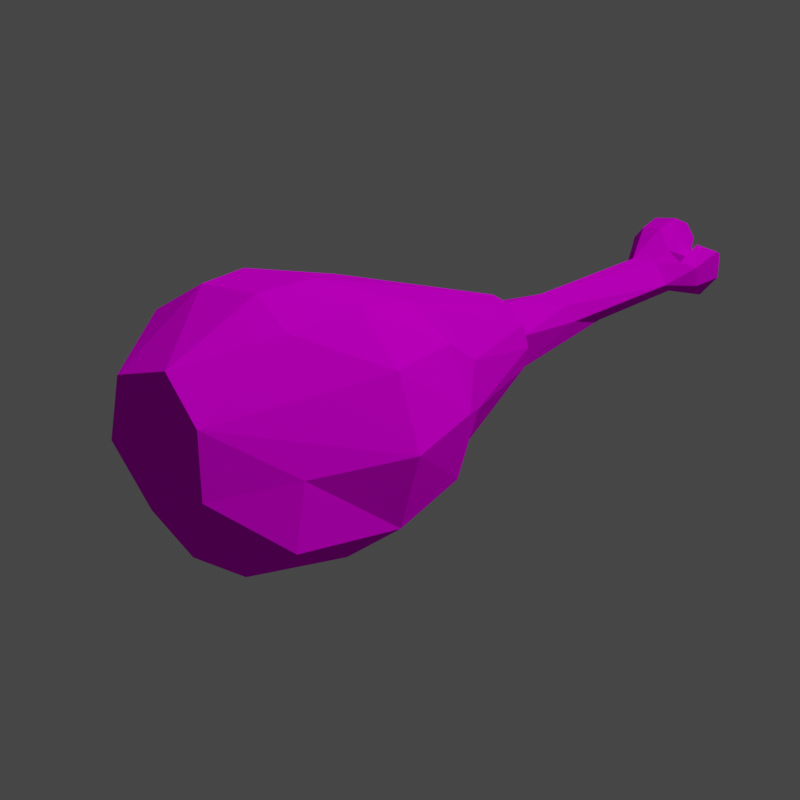 # Source: meat.blend  (saved by Blender 2.91.10; exported with 4.5.12 LTS)
import bpy
from mathutils import Matrix  # noqa: F401  (used for matrix-valued properties, if any)

bpy.ops.wm.read_factory_settings(use_empty=True)
scene = bpy.context.scene
scene.name = 'Scene'

# ---- collections
col_collection = bpy.data.collections.new('Collection'); scene.collection.children.link(col_collection)

# ---- images (referenced by path relative to the original .blend; pixels are not part of the script)
import os
ASSET_DIR = os.environ.get("B2B_ASSET_DIR", "")  # directory of the original .blend (textures are referenced by path, not embedded)
HERE = os.path.dirname(os.path.abspath(__file__))  # packed textures are extracted next to this script under _unpacked/

def load_image(name, relpath, width, height, colorspace="sRGB"):
    """Load a texture the original file referenced (path relative to the .blend, or extracted next to this script)."""
    p = next((c for c in (os.path.join(HERE, relpath), os.path.join(ASSET_DIR, relpath)) if relpath and os.path.exists(c)), "")
    if p:
        img = bpy.data.images.load(p, check_existing=True)
        img.name = name
    else:  # same state as the original file: an image datablock whose file is absent (Cycles renders it pink)
        img = bpy.data.images.new(name, width, height)
        img.source = "FILE"
        img.filepath = "//" + (relpath or name)
    img.colorspace_settings.name = colorspace
    return img
img_color_palette_png = load_image('color-palette.png', 'color-palette.png', 1024, 1024, 'sRGB')

# ---- materials (node trees are filled in below, after node groups)
mat_material_001 = bpy.data.materials.new('Material.001')
mat_material_001.use_transparent_shadow = False

# ---- material node trees
mat_material_001.use_nodes = True; mat_material_001.node_tree.nodes.clear()
_N = mat_material_001.node_tree.nodes; _L = mat_material_001.node_tree.links
n0 = _N.new('ShaderNodeBsdfPrincipled'); n0.name = 'Principled BSDF'; n0.location = (10, 300)
n0.distribution = 'GGX'
n0.subsurface_method = 'BURLEY'
n0.inputs[3].default_value = 1.45
n0.inputs[13].default_value = 0.0
n0.inputs[27].default_value = (0.0, 0.0, 0.0, 1.0)
n0.inputs[28].default_value = 1.0
n1 = _N.new('ShaderNodeOutputMaterial'); n1.name = 'Material Output'; n1.location = (300, 300)
n2 = _N.new('ShaderNodeTexImage'); n2.name = 'Image Texture'; n2.location = (-410, 224)
n2.image = img_color_palette_png
_L.new(n0.outputs[0], n1.inputs[0])
_L.new(n2.outputs[0], n0.inputs[0])
n1.is_active_output = True

# ---- world
world_world = bpy.data.worlds.new('World'); scene.world = world_world
world_world.use_nodes = True; world_world.node_tree.nodes.clear()
_N = world_world.node_tree.nodes; _L = world_world.node_tree.links
n0 = _N.new('ShaderNodeOutputWorld'); n0.name = 'World Output'; n0.location = (300, 300)
n1 = _N.new('ShaderNodeBackground'); n1.name = 'Background'; n1.location = (10, 300)
n1.inputs[0].default_value = (0.05088, 0.05088, 0.05088, 1.0)
_L.new(n1.outputs[0], n0.inputs[0])
n0.is_active_output = True
world_world.color = (0.05088, 0.05088, 0.05088)
world_world.use_sun_shadow = False
world_world.sun_shadow_jitter_overblur = 0.0

# ---- cameras
cam_camera = bpy.data.cameras.new('Camera')
cam_camera.clip_end = 100.0
cam_camera.ortho_scale = 7.314

# ---- lights
light_light = bpy.data.lights.new('Light', 'POINT')
light_light.transmission_factor = 0.0
light_light.energy = 1000.0
light_light.shadow_soft_size = 0.1
light_light.shadow_maximum_resolution = 0.006
light_light.use_absolute_resolution = True

# ---- meshes
me_cylinder = bpy.data.meshes.new('Cylinder')
me_cylinder.from_pydata([(-3.401e-08, 0.7216, 0.1139), (-0.001758, -0.3192, 0.1583), (0.06139, 0.717, 0.09789), (0.07888, -0.3192, 0.1398), (0.1063, 0.7135, 0.05481), (0.1272, -0.3192, 0.08541), (0.1228, 0.7136, -0.004242), (0.1493, -0.3192, 0.008102), (0.1063, 0.7172, -0.06372), (0.1405, -0.3192, -0.07238), (0.06139, 0.7217, -0.1076), (0.08418, -0.3192, -0.1338), (-1.547e-08, 0.7247, -0.1236), (-0.001758, -0.3192, -0.1585), (-0.06139, 0.7254, -0.1073), (-0.08769, -0.3192, -0.1388), (-0.1063, 0.7254, -0.06311), (-0.1506, -0.3192, -0.08053), (-0.1228, 0.7254, -0.00327), (-0.1736, -0.3192, -0.0005755), (-0.1063, 0.7254, 0.05589), (-0.1506, -0.3192, 0.07867), (-0.06139, 0.7246, 0.09862), (-0.08769, -0.3192, 0.1363), (-0.01146, 0.2478, 0.233), (0.04287, 0.04305, 0.2829), (0.0669, -0.105, 0.272), (0.1649, -0.1118, 0.2085), (0.2025, 0.05059, 0.2391), (0.1584, 0.2374, 0.217), (0.2197, -0.1304, 0.08988), (0.3013, 0.0556, 0.1214), (0.2884, 0.227, 0.1405), (0.2488, -0.1558, -0.06427), (0.3576, 0.05674, -0.04588), (0.3443, 0.2278, -0.003785), (0.2451, -0.1811, -0.2142), (0.3041, 0.05371, -0.221), (0.301, 0.2371, -0.167), (0.1005, -0.1997, -0.3077), (0.1437, 0.04732, -0.3382), (0.1752, 0.2431, -0.2903), (-0.07455, -0.2065, -0.3187), (-0.04639, 0.03927, -0.3674), (0.00794, 0.2478, -0.3404), (-0.2301, -0.1997, -0.2423), (-0.2245, 0.03173, -0.2983), (-0.1619, 0.2525, -0.3011), (-0.3244, -0.1811, -0.1024), (-0.3429, 0.02672, -0.1523), (-0.2888, 0.2559, -0.1838), (-0.3323, -0.1558, 0.05803), (-0.37, 0.02558, 0.02585), (-0.3388, 0.2572, -0.02439), (-0.2516, -0.1304, 0.193), (-0.2983, 0.02861, 0.1842), (-0.2985, 0.2559, 0.1291), (-0.104, -0.1118, 0.269), (-0.1472, 0.03501, 0.273), (-0.1787, 0.2525, 0.2154), (0.1549, 0.4038, 0.1436), (0.2244, 0.3837, 0.05698), (0.2333, 0.3871, -0.05855), (0.1792, 0.4056, -0.165), (0.07667, 0.426, -0.2328), (-0.04692, 0.4425, -0.2416), (-0.1584, 0.4584, -0.1878), (-0.2279, 0.4703, -0.08657), (-0.2368, 0.4748, 0.03287), (-0.1828, 0.4709, 0.1352), (-0.08018, 0.4592, 0.1866), (0.0434, 0.4349, 0.1866), (-3.05e-08, 0.7215, 0.09828), (0.05328, 0.7176, 0.08439), (0.09228, 0.7147, 0.04695), (0.1066, 0.7147, -0.004308), (0.09228, 0.7177, -0.05588), (0.05328, 0.7216, -0.09383), (-1.547e-08, 0.7243, -0.1077), (-0.05328, 0.7254, -0.09358), (-0.09228, 0.7254, -0.05531), (-0.1066, 0.7254, -0.00345), (-0.09228, 0.7254, 0.04788), (-0.05328, 0.7243, 0.085), (-3.401e-08, 0.7216, 0.1139), (0.06139, 0.717, 0.09789), (0.1063, 0.7135, 0.05481), (0.1228, 0.7136, -0.004242), (0.1063, 0.7172, -0.06372), (0.06139, 0.7217, -0.1076), (-1.547e-08, 0.7247, -0.1236), (-0.06139, 0.7254, -0.1073), (-0.1063, 0.7254, -0.06311), (-0.1228, 0.7254, -0.00327), (-0.1063, 0.7254, 0.05589), (-0.06139, 0.7246, 0.09862), (-3.399e-08, 0.9529, 0.07294), (0.03647, 0.9529, 0.06317), (0.06317, 0.9529, 0.03647), (0.07294, 0.9529, -8.86e-08), (0.06317, 0.9529, -0.03647), (0.03647, 0.9529, -0.06317), (-2.369e-08, 0.9529, -0.07294), (-0.03647, 0.9529, -0.06317), (-0.06317, 0.9529, -0.03647), (-0.07294, 0.9529, -1.19e-07), (-0.06317, 0.9529, 0.03647), (-0.03647, 0.9529, 0.06317), (0.01224, 1.216, 0.08475), (0.04312, 1.216, 0.07013), (0.06244, 1.216, 0.04397), (0.06503, 1.216, 0.01329), (0.0502, 1.216, -0.01369), (0.02192, 1.216, -0.02975), (-0.01224, 1.216, -0.03057), (-0.04312, 1.216, -0.01595), (-0.06244, 1.216, 0.01021), (-0.06503, 1.216, 0.04089), (-0.0502, 1.216, 0.06788), (-0.02192, 1.216, 0.08393), (0.01791, 1.453, 0.08817), (0.04884, 1.455, 0.066), (0.06602, 1.46, 0.03875), (0.06486, 1.467, 0.01372), (0.04566, 1.474, -0.002396), (0.01358, 1.479, -0.005265), (-0.0228, 1.481, 0.005873), (-0.05372, 1.479, 0.02803), (-0.07091, 1.474, 0.05528), (-0.06975, 1.467, 0.08032), (-0.05055, 1.46, 0.09643), (-0.01846, 1.455, 0.0993), (0.03609, 1.505, 0.1254), (0.08307, 1.507, 0.09193), (0.109, 1.515, 0.05076), (0.1073, 1.526, 0.01293), (0.07827, 1.537, -0.01142), (0.02979, 1.544, -0.01576), (-0.02517, 1.547, 0.001069), (-0.07156, 1.544, 0.03456), (-0.0973, 1.537, 0.07573), (-0.09553, 1.526, 0.1136), (-0.06674, 1.515, 0.1379), (-0.01862, 1.507, 0.1422), (0.001536, 1.546, -0.007108), (0.04893, 1.505, 0.1163), (0.01799, 1.59, 0.01306), (-0.01739, 1.592, 0.009983), (-0.07966, 1.588, 0.02414), (-0.1136, 1.577, 0.0828), (-0.1112, 1.562, 0.1367), (-0.0727, 1.546, 0.1714), (-0.008739, 1.535, 0.1776), (0.02705, 1.531, 0.1536), (0.05185, 1.567, 0.07347), (0.01835, 1.658, 0.0258), (-0.01223, 1.661, 0.02236), (-0.06576, 1.656, 0.03816), (-0.09453, 1.644, 0.1036), (-0.0927, 1.627, 0.1637), (-0.05942, 1.61, 0.2024), (-0.004769, 1.597, 0.2093), (0.0265, 1.593, 0.1826), (0.05523, 1.632, 0.09319), (-0.006684, 1.733, 0.1216), (-0.01493, 1.734, 0.1206), (-0.02937, 1.732, 0.1249), (-0.03738, 1.727, 0.1426), (-0.03684, 1.719, 0.1589), (-0.02788, 1.711, 0.1693), (-0.01291, 1.705, 0.1712), (-0.004685, 1.703, 0.164), (0.008001, 1.721, 0.1398), (0.09108, 1.51, 0.08598), (0.05078, 1.541, -0.01388), (0.04739, 1.527, 0.04014), (0.07816, 1.544, 0.09233), (0.1315, 1.554, 0.08217), (0.1283, 1.573, 0.01401), (0.07603, 1.592, -0.02985), (0.0265, 1.577, 0.01002), (0.06013, 1.574, 0.06305), (0.08217, 1.602, 0.124), (0.1474, 1.614, 0.1115), (0.1436, 1.637, 0.02803), (0.07955, 1.661, -0.0257), (0.0189, 1.642, 0.02313), (0.06009, 1.639, 0.08809), (0.09139, 1.683, 0.1018), (0.1154, 1.688, 0.0972), (0.114, 1.696, 0.06643), (0.09043, 1.705, 0.04663), (0.06807, 1.698, 0.06463), (0.08325, 1.697, 0.08857)], [], [(26, 1, 3, 27), (27, 3, 5, 30), (30, 5, 7, 33), (33, 7, 9, 36), (36, 9, 11, 39), (39, 11, 13, 42), (42, 13, 15, 45), (45, 15, 17, 48), (48, 17, 19, 51), (51, 19, 21, 54), (3, 1, 23, 21, 19, 17, 15, 13, 11, 9, 7, 5), (54, 21, 23, 57), (57, 23, 1, 26), (2, 4, 86, 85), (70, 59, 24, 71), (59, 58, 25, 24), (58, 57, 26, 25), (69, 56, 59, 70), (56, 55, 58, 59), (55, 54, 57, 58), (68, 53, 56, 69), (53, 52, 55, 56), (52, 51, 54, 55), (67, 50, 53, 68), (50, 49, 52, 53), (49, 48, 51, 52), (66, 47, 50, 67), (47, 46, 49, 50), (46, 45, 48, 49), (65, 44, 47, 66), (44, 43, 46, 47), (43, 42, 45, 46), (64, 41, 44, 65), (41, 40, 43, 44), (40, 39, 42, 43), (63, 38, 41, 64), (38, 37, 40, 41), (37, 36, 39, 40), (62, 35, 38, 63), (35, 34, 37, 38), (34, 33, 36, 37), (61, 32, 35, 62), (32, 31, 34, 35), (31, 30, 33, 34), (60, 29, 32, 61), (29, 28, 31, 32), (28, 27, 30, 31), (71, 24, 29, 60), (24, 25, 28, 29), (25, 26, 27, 28), (0, 71, 60, 2), (2, 60, 61, 4), (4, 61, 62, 6), (6, 62, 63, 8), (8, 63, 64, 10), (10, 64, 65, 12), (12, 65, 66, 14), (14, 66, 67, 16), (16, 67, 68, 18), (18, 68, 69, 20), (20, 69, 70, 22), (22, 70, 71, 0), (77, 78, 102, 101), (18, 20, 94, 93), (16, 18, 93, 92), (14, 16, 92, 91), (12, 14, 91, 90), (10, 12, 90, 89), (8, 10, 89, 88), (6, 8, 88, 87), (22, 0, 84, 95), (0, 2, 85, 84), (4, 6, 87, 86), (20, 22, 95, 94), (73, 72, 84, 85), (74, 73, 85, 86), (75, 74, 86, 87), (76, 75, 87, 88), (77, 76, 88, 89), (78, 77, 89, 90), (79, 78, 90, 91), (80, 79, 91, 92), (81, 80, 92, 93), (82, 81, 93, 94), (83, 82, 94, 95), (72, 83, 95, 84), (104, 105, 117, 116), (74, 75, 99, 98), (81, 82, 106, 105), (78, 79, 103, 102), (75, 76, 100, 99), (82, 83, 107, 106), (72, 73, 97, 96), (79, 80, 104, 103), (76, 77, 101, 100), (83, 72, 96, 107), (73, 74, 98, 97), (80, 81, 105, 104), (109, 110, 122, 121), (101, 102, 114, 113), (98, 99, 111, 110), (105, 106, 118, 117), (102, 103, 115, 114), (99, 100, 112, 111), (106, 107, 119, 118), (96, 97, 109, 108), (103, 104, 116, 115), (100, 101, 113, 112), (107, 96, 108, 119), (97, 98, 110, 109), (125, 126, 138, 144, 137), (116, 117, 129, 128), (113, 114, 126, 125), (110, 111, 123, 122), (117, 118, 130, 129), (114, 115, 127, 126), (111, 112, 124, 123), (118, 119, 131, 130), (108, 109, 121, 120), (115, 116, 128, 127), (112, 113, 125, 124), (119, 108, 120, 131), (144, 138, 147, 146), (122, 123, 135, 134), (129, 130, 142, 141), (126, 127, 139, 138), (123, 124, 136, 135), (130, 131, 143, 142), (120, 121, 133, 145, 132), (127, 128, 140, 139), (124, 125, 137, 174, 136), (131, 120, 132, 143), (121, 122, 134, 173, 133), (128, 129, 141, 140), (151, 152, 161, 160), (144, 145, 133, 173, 175, 174, 137), (141, 142, 151, 150), (145, 144, 146, 154), (138, 139, 148, 147), (142, 143, 152, 151), (139, 140, 149, 148), (143, 132, 153, 152), (140, 141, 150, 149), (132, 145, 154, 153), (159, 160, 169, 168), (148, 149, 158, 157), (152, 153, 162, 161), (149, 150, 159, 158), (146, 147, 156, 155), (153, 154, 163, 162), (150, 151, 160, 159), (147, 148, 157, 156), (154, 146, 155, 163), (171, 172, 164, 165, 166, 167, 168, 169, 170), (156, 157, 166, 165), (163, 155, 164, 172), (160, 161, 170, 169), (157, 158, 167, 166), (161, 162, 171, 170), (158, 159, 168, 167), (155, 156, 165, 164), (162, 163, 172, 171), (181, 176, 182, 187), (135, 136, 179, 178), (173, 134, 177, 176), (175, 173, 176, 181), (134, 135, 178, 177), (174, 175, 181, 180), (136, 174, 180, 179), (186, 187, 193, 192), (178, 179, 185, 184), (176, 177, 183, 182), (180, 181, 187, 186), (179, 180, 186, 185), (177, 178, 184, 183), (192, 193, 188, 189, 190, 191), (185, 186, 192, 191), (183, 184, 190, 189), (187, 182, 188, 193), (184, 185, 191, 190), (182, 183, 189, 188)])
_uv = me_cylinder.uv_layers.new(name='UVMap')
_uv.uv.foreach_set('vector', [0.2979, 0.5632, 0.2979, 0.5632, 0.2979, 0.5632, 0.2979, 0.5632, 0.2979, 0.5632, 0.2979, 0.5632, 0.2979, 0.5632, 0.2979, 0.5632, 0.2979, 0.5632, 0.2979, 0.5632, 0.2979, 0.5632, 0.2979, 0.5632, 0.2979, 0.5632, 0.2979, 0.5632, 0.2979, 0.5632, 0.2979, 0.5632, 0.2979, 0.5632, 0.2979, 0.5632, 0.2979, 0.5632, 0.2979, 0.5632, 0.2979, 0.5632, 0.2979, 0.5632, 0.2979, 0.5632, 0.2979, 0.5632, 0.2979, 0.5632, 0.2979, 0.5632, 0.2979, 0.5632, 0.2979, 0.5632, 0.2979, 0.5632, 0.2979, 0.5632, 0.2979, 0.5632, 0.2979, 0.5632, 0.2979, 0.5632, 0.2979, 0.5632, 0.2979, 0.5632, 0.2979, 0.5632, 0.2979, 0.5632, 0.2979, 0.5632, 0.2979, 0.5632, 0.2979, 0.5632, 0.2979, 0.5632, 0.2979, 0.5632, 0.2979, 0.5632, 0.2979, 0.5632, 0.2979, 0.5632, 0.2979, 0.5632, 0.2979, 0.5632, 0.2979, 0.5632, 0.2979, 0.5632, 0.2979, 0.5632, 0.2979, 0.5632, 0.2979, 0.5632, 0.2979, 0.5632, 0.2979, 0.5632, 0.2979, 0.5632, 0.2979, 0.5632, 0.2979, 0.5632, 0.2979, 0.5632, 0.2979, 0.5632, 0.2979, 0.5632, 0.2979, 0.5632, 0.2979, 0.5632, 0.2979, 0.5632, 0.2979, 0.5632, 0.2979, 0.5632, 0.2979, 0.5632, 0.2979, 0.5632, 0.2979, 0.5632, 0.2979, 0.5632, 0.2979, 0.5632, 0.2979, 0.5632, 0.2979, 0.5632, 0.2979, 0.5632, 0.2979, 0.5632, 0.2979, 0.5632, 0.2979, 0.5632, 0.2979, 0.5632, 0.2979, 0.5632, 0.2979, 0.5632, 0.2979, 0.5632, 0.2979, 0.5632, 0.2979, 0.5632, 0.2979, 0.5632, 0.2979, 0.5632, 0.2979, 0.5632, 0.2979, 0.5632, 0.2979, 0.5632, 0.2979, 0.5632, 0.2979, 0.5632, 0.2979, 0.5632, 0.2979, 0.5632, 0.2979, 0.5632, 0.2979, 0.5632, 0.2979, 0.5632, 0.2979, 0.5632, 0.2979, 0.5632, 0.2979, 0.5632, 0.2979, 0.5632, 0.2979, 0.5632, 0.2979, 0.5632, 0.2979, 0.5632, 0.2979, 0.5632, 0.2979, 0.5632, 0.2979, 0.5632, 0.2979, 0.5632, 0.2979, 0.5632, 0.2979, 0.5632, 0.2979, 0.5632, 0.2979, 0.5632, 0.2979, 0.5632, 0.2979, 0.5632, 0.2979, 0.5632, 0.2979, 0.5632, 0.2979, 0.5632, 0.2979, 0.5632, 0.2979, 0.5632, 0.2979, 0.5632, 0.2979, 0.5632, 0.2979, 0.5632, 0.2979, 0.5632, 0.2979, 0.5632, 0.2979, 0.5632, 0.2979, 0.5632, 0.2979, 0.5632, 0.2979, 0.5632, 0.2979, 0.5632, 0.2979, 0.5632, 0.2979, 0.5632, 0.2979, 0.5632, 0.2979, 0.5632, 0.2979, 0.5632, 0.2979, 0.5632, 0.2979, 0.5632, 0.2979, 0.5632, 0.2979, 0.5632, 0.2979, 0.5632, 0.2979, 0.5632, 0.2979, 0.5632, 0.2979, 0.5632, 0.2979, 0.5632, 0.2979, 0.5632, 0.2979, 0.5632, 0.2979, 0.5632, 0.2979, 0.5632, 0.2979, 0.5632, 0.2979, 0.5632, 0.2979, 0.5632, 0.2979, 0.5632, 0.2979, 0.5632, 0.2979, 0.5632, 0.2979, 0.5632, 0.2979, 0.5632, 0.2979, 0.5632, 0.2979, 0.5632, 0.2979, 0.5632, 0.2979, 0.5632, 0.2979, 0.5632, 0.2979, 0.5632, 0.2979, 0.5632, 0.2979, 0.5632, 0.2979, 0.5632, 0.2979, 0.5632, 0.2979, 0.5632, 0.2979, 0.5632, 0.2979, 0.5632, 0.2979, 0.5632, 0.2979, 0.5632, 0.2979, 0.5632, 0.2979, 0.5632, 0.2979, 0.5632, 0.2979, 0.5632, 0.2979, 0.5632, 0.2979, 0.5632, 0.2979, 0.5632, 0.2979, 0.5632, 0.2979, 0.5632, 0.2979, 0.5632, 0.2979, 0.5632, 0.2979, 0.5632, 0.2979, 0.5632, 0.2979, 0.5632, 0.2979, 0.5632, 0.2979, 0.5632, 0.2979, 0.5632, 0.2979, 0.5632, 0.2979, 0.5632, 0.2979, 0.5632, 0.2979, 0.5632, 0.2979, 0.5632, 0.2979, 0.5632, 0.2979, 0.5632, 0.2979, 0.5632, 0.2979, 0.5632, 0.2979, 0.5632, 0.2979, 0.5632, 0.2979, 0.5632, 0.2979, 0.5632, 0.2979, 0.5632, 0.2979, 0.5632, 0.2979, 0.5632, 0.2979, 0.5632, 0.2979, 0.5632, 0.2979, 0.5632, 0.2979, 0.5632, 0.2979, 0.5632, 0.2979, 0.5632, 0.2979, 0.5632, 0.2979, 0.5632, 0.2979, 0.5632, 0.2979, 0.5632, 0.2979, 0.5632, 0.2979, 0.5632, 0.2979, 0.5632, 0.2979, 0.5632, 0.2979, 0.5632, 0.2979, 0.5632, 0.2979, 0.5632, 0.2979, 0.5632, 0.2979, 0.5632, 0.2979, 0.5632, 0.2979, 0.5632, 0.2979, 0.5632, 0.2979, 0.5632, 0.2979, 0.5632, 0.2979, 0.5632, 0.2979, 0.5632, 0.2979, 0.5632, 0.2979, 0.5632, 0.2979, 0.5632, 0.2979, 0.5632, 0.2979, 0.5632, 0.2979, 0.5632, 0.2979, 0.5632, 0.2979, 0.5632, 0.2979, 0.5632, 0.2979, 0.5632, 0.2979, 0.5632, 0.2979, 0.5632, 0.2979, 0.5632, 0.2979, 0.5632, 0.2979, 0.5632, 0.2979, 0.5632, 0.2979, 0.5632, 0.2979, 0.5632, 0.2979, 0.5632, 0.2979, 0.5632, 0.2979, 0.5632, 0.2979, 0.5632, 0.2979, 0.5632, 0.2979, 0.5632, 0.2979, 0.5632, 0.2979, 0.5632, 0.2979, 0.5632, 0.2979, 0.5632, 0.2979, 0.5632, 0.2979, 0.5632, 0.1935, 0.9303, 0.1935, 0.9303, 0.1935, 0.9303, 0.1935, 0.9303, 0.2979, 0.5632, 0.2979, 0.5632, 0.2979, 0.5632, 0.2979, 0.5632, 0.2979, 0.5632, 0.2979, 0.5632, 0.2979, 0.5632, 0.2979, 0.5632, 0.2979, 0.5632, 0.2979, 0.5632, 0.2979, 0.5632, 0.2979, 0.5632, 0.2979, 0.5632, 0.2979, 0.5632, 0.2979, 0.5632, 0.2979, 0.5632, 0.2979, 0.5632, 0.2979, 0.5632, 0.2979, 0.5632, 0.2979, 0.5632, 0.2979, 0.5632, 0.2979, 0.5632, 0.2979, 0.5632, 0.2979, 0.5632, 0.2979, 0.5632, 0.2979, 0.5632, 0.2979, 0.5632, 0.2979, 0.5632, 0.2979, 0.5632, 0.2979, 0.5632, 0.2979, 0.5632, 0.2979, 0.5632, 0.2979, 0.5632, 0.2979, 0.5632, 0.2979, 0.5632, 0.2979, 0.5632, 0.2979, 0.5632, 0.2979, 0.5632, 0.2979, 0.5632, 0.2979, 0.5632, 0.2979, 0.5632, 0.2979, 0.5632, 0.2979, 0.5632, 0.2979, 0.5632, 0.2979, 0.5632, 0.2979, 0.5632, 0.2979, 0.5632, 0.2979, 0.5632, 0.2979, 0.5632, 0.2979, 0.5632, 0.2979, 0.5632, 0.2979, 0.5632, 0.2979, 0.5632, 0.2979, 0.5632, 0.2979, 0.5632, 0.2979, 0.5632, 0.2979, 0.5632, 0.2979, 0.5632, 0.2979, 0.5632, 0.2979, 0.5632, 0.2979, 0.5632, 0.2979, 0.5632, 0.2979, 0.5632, 0.2979, 0.5632, 0.2979, 0.5632, 0.2979, 0.5632, 0.2979, 0.5632, 0.2979, 0.5632, 0.2979, 0.5632, 0.2979, 0.5632, 0.2979, 0.5632, 0.2979, 0.5632, 0.2979, 0.5632, 0.2979, 0.5632, 0.2979, 0.5632, 0.2979, 0.5632, 0.2979, 0.5632, 0.2979, 0.5632, 0.2979, 0.5632, 0.2979, 0.5632, 0.2979, 0.5632, 0.2979, 0.5632, 0.2979, 0.5632, 0.2979, 0.5632, 0.2979, 0.5632, 0.2979, 0.5632, 0.2979, 0.5632, 0.2979, 0.5632, 0.2979, 0.5632, 0.2979, 0.5632, 0.2979, 0.5632, 0.2979, 0.5632, 0.1804, 0.9276, 0.1804, 0.9276, 0.1804, 0.9276, 0.1804, 0.9276, 0.1935, 0.9303, 0.1935, 0.9303, 0.1935, 0.9303, 0.1935, 0.9303, 0.1935, 0.9303, 0.1935, 0.9303, 0.1935, 0.9303, 0.1935, 0.9303, 0.1935, 0.9303, 0.1935, 0.9303, 0.1935, 0.9303, 0.1935, 0.9303, 0.1935, 0.9303, 0.1935, 0.9303, 0.1935, 0.9303, 0.1935, 0.9303, 0.1935, 0.9303, 0.1935, 0.9303, 0.1935, 0.9303, 0.1935, 0.9303, 0.1935, 0.9303, 0.1935, 0.9303, 0.1935, 0.9303, 0.1935, 0.9303, 0.1935, 0.9303, 0.1935, 0.9303, 0.1935, 0.9303, 0.1935, 0.9303, 0.1935, 0.9303, 0.1935, 0.9303, 0.1935, 0.9303, 0.1935, 0.9303, 0.1935, 0.9303, 0.1935, 0.9303, 0.1935, 0.9303, 0.1935, 0.9303, 0.1935, 0.9303, 0.1935, 0.9303, 0.1935, 0.9303, 0.1935, 0.9303, 0.1935, 0.9303, 0.1935, 0.9303, 0.1935, 0.9303, 0.1935, 0.9303, 0.1804, 0.9276, 0.1804, 0.9276, 0.1804, 0.9276, 0.1804, 0.9276, 0.1804, 0.9276, 0.1804, 0.9276, 0.1804, 0.9276, 0.1804, 0.9276, 0.1804, 0.9276, 0.1804, 0.9276, 0.1804, 0.9276, 0.1804, 0.9276, 0.1804, 0.9276, 0.1804, 0.9276, 0.1804, 0.9276, 0.1804, 0.9276, 0.1804, 0.9276, 0.1804, 0.9276, 0.1804, 0.9276, 0.1804, 0.9276, 0.1804, 0.9276, 0.1804, 0.9276, 0.1804, 0.9276, 0.1804, 0.9276, 0.1804, 0.9276, 0.1804, 0.9276, 0.1804, 0.9276, 0.1804, 0.9276, 0.1804, 0.9276, 0.1804, 0.9276, 0.1804, 0.9276, 0.1804, 0.9276, 0.1804, 0.9276, 0.1804, 0.9276, 0.1804, 0.9276, 0.1804, 0.9276, 0.1804, 0.9276, 0.1804, 0.9276, 0.1804, 0.9276, 0.1804, 0.9276, 0.1804, 0.9276, 0.1804, 0.9276, 0.1804, 0.9276, 0.1804, 0.9276, 0.1804, 0.9276, 0.1804, 0.9276, 0.1804, 0.9276, 0.1804, 0.9276, 0.1804, 0.9276, 0.1804, 0.9276, 0.1804, 0.9276, 0.1804, 0.9276, 0.1804, 0.9276, 0.1804, 0.9276, 0.1804, 0.9276, 0.1804, 0.9276, 0.1804, 0.9276, 0.1804, 0.9276, 0.1804, 0.9276, 0.1804, 0.9276, 0.1804, 0.9276, 0.1804, 0.9276, 0.1804, 0.9276, 0.1804, 0.9276, 0.1804, 0.9276, 0.1804, 0.9276, 0.1804, 0.9276, 0.1804, 0.9276, 0.1804, 0.9276, 0.1804, 0.9276, 0.1804, 0.9276, 0.1804, 0.9276, 0.1804, 0.9276, 0.1804, 0.9276, 0.1804, 0.9276, 0.1804, 0.9276, 0.1804, 0.9276, 0.1804, 0.9276, 0.1804, 0.9276, 0.1804, 0.9276, 0.1804, 0.9276, 0.1804, 0.9276, 0.1804, 0.9276, 0.1804, 0.9276, 0.1804, 0.9276, 0.1804, 0.9276, 0.1804, 0.9276, 0.1804, 0.9276, 0.1804, 0.9276, 0.1804, 0.9276, 0.1804, 0.9276, 0.1804, 0.9276, 0.1804, 0.9276, 0.1804, 0.9276, 0.1804, 0.9276, 0.1804, 0.9276, 0.1804, 0.9276, 0.1804, 0.9276, 0.1804, 0.9276, 0.1804, 0.9276, 0.1804, 0.9276, 0.1804, 0.9276, 0.1804, 0.9276, 0.1804, 0.9276, 0.1804, 0.9276, 0.1804, 0.9276, 0.1804, 0.9276, 0.1804, 0.9276, 0.1804, 0.9276, 0.1804, 0.9276, 0.1804, 0.9276, 0.1804, 0.9276, 0.1804, 0.9276, 0.1804, 0.9276, 0.1804, 0.9276, 0.1804, 0.9276, 0.1804, 0.9276, 0.1804, 0.9276, 0.1804, 0.9276, 0.1804, 0.9276, 0.1804, 0.9276, 0.1804, 0.9276, 0.1804, 0.9276, 0.1804, 0.9276, 0.1804, 0.9276, 0.1804, 0.9276, 0.1804, 0.9276, 0.1804, 0.9276, 0.1804, 0.9276, 0.1804, 0.9276, 0.1804, 0.9276, 0.1804, 0.9276, 0.1804, 0.9276, 0.1804, 0.9276, 0.1804, 0.9276, 0.1804, 0.9276, 0.1804, 0.9276, 0.1804, 0.9276, 0.1804, 0.9276, 0.1804, 0.9276, 0.1804, 0.9276, 0.1804, 0.9276, 0.1804, 0.9276, 0.1804, 0.9276, 0.1804, 0.9276, 0.1804, 0.9276, 0.1804, 0.9276, 0.1804, 0.9276, 0.1804, 0.9276, 0.1804, 0.9276, 0.1804, 0.9276, 0.1804, 0.9276, 0.1804, 0.9276, 0.1804, 0.9276, 0.1804, 0.9276, 0.1804, 0.9276, 0.1804, 0.9276, 0.1804, 0.9276, 0.1804, 0.9276, 0.1804, 0.9276, 0.1804, 0.9276, 0.1804, 0.9276, 0.1804, 0.9276, 0.1804, 0.9276, 0.1804, 0.9276, 0.1804, 0.9276, 0.1804, 0.9276, 0.1804, 0.9276, 0.1804, 0.9276, 0.1804, 0.9276, 0.1804, 0.9276, 0.1804, 0.9276, 0.1804, 0.9276, 0.1804, 0.9276, 0.1804, 0.9276, 0.1804, 0.9276, 0.1804, 0.9276, 0.1804, 0.9276, 0.1804, 0.9276, 0.1804, 0.9276, 0.1804, 0.9276, 0.1804, 0.9276, 0.1804, 0.9276, 0.1804, 0.9276, 0.1804, 0.9276, 0.1804, 0.9276, 0.1804, 0.9276, 0.1804, 0.9276, 0.1804, 0.9276, 0.1804, 0.9276, 0.1804, 0.9276, 0.1804, 0.9276, 0.1804, 0.9276, 0.1804, 0.9276, 0.1804, 0.9276, 0.1804, 0.9276, 0.1804, 0.9276, 0.1804, 0.9276, 0.1804, 0.9276, 0.1804, 0.9276, 0.1804, 0.9276, 0.1804, 0.9276, 0.1804, 0.9276, 0.1804, 0.9276, 0.1804, 0.9276, 0.1804, 0.9276, 0.1804, 0.9276, 0.1804, 0.9276, 0.1804, 0.9276, 0.1804, 0.9276, 0.1804, 0.9276, 0.1804, 0.9276, 0.1804, 0.9276, 0.1804, 0.9276, 0.1804, 0.9276, 0.1804, 0.9276, 0.1804, 0.9276, 0.1804, 0.9276, 0.1804, 0.9276, 0.1804, 0.9276, 0.1804, 0.9276, 0.1804, 0.9276, 0.1804, 0.9276, 0.1804, 0.9276, 0.1804, 0.9276, 0.1804, 0.9276, 0.1804, 0.9276, 0.1804, 0.9276, 0.1804, 0.9276, 0.1804, 0.9276, 0.1804, 0.9276, 0.1804, 0.9276, 0.1804, 0.9276, 0.1804, 0.9276, 0.1804, 0.9276, 0.1804, 0.9276, 0.1804, 0.9276, 0.1804, 0.9276, 0.1804, 0.9276, 0.1804, 0.9276, 0.1804, 0.9276, 0.1804, 0.9276, 0.1804, 0.9276, 0.1804, 0.9276, 0.1804, 0.9276, 0.1804, 0.9276, 0.1804, 0.9276, 0.1804, 0.9276, 0.1804, 0.9276, 0.1804, 0.9276, 0.1804, 0.9276, 0.1804, 0.9276, 0.1804, 0.9276, 0.1804, 0.9276, 0.1804, 0.9276, 0.1804, 0.9276, 0.1804, 0.9276, 0.1804, 0.9276, 0.1804, 0.9276, 0.1804, 0.9276, 0.1804, 0.9276, 0.1804, 0.9276, 0.1804, 0.9276, 0.1804, 0.9276, 0.1804, 0.9276, 0.1804, 0.9276, 0.1804, 0.9276, 0.1804, 0.9276, 0.1804, 0.9276, 0.1804, 0.9276, 0.1804, 0.9276, 0.1804, 0.9276, 0.1804, 0.9276, 0.1804, 0.9276, 0.1804, 0.9276, 0.1804, 0.9276, 0.1804, 0.9276, 0.1804, 0.9276, 0.1804, 0.9276, 0.1804, 0.9276, 0.1804, 0.9276, 0.1804, 0.9276, 0.1804, 0.9276, 0.1804, 0.9276, 0.1804, 0.9276, 0.1804, 0.9276, 0.1804, 0.9276, 0.1804, 0.9276, 0.1804, 0.9276, 0.1804, 0.9276, 0.1804, 0.9276, 0.1804, 0.9276, 0.1804, 0.9276, 0.1804, 0.9276, 0.1804, 0.9276, 0.1804, 0.9276, 0.1804, 0.9276, 0.1804, 0.9276, 0.1804, 0.9276, 0.1804, 0.9276, 0.1804, 0.9276, 0.1804, 0.9276, 0.1804, 0.9276, 0.1804, 0.9276, 0.1804, 0.9276, 0.1804, 0.9276, 0.1804, 0.9276, 0.1804, 0.9276, 0.1804, 0.9276, 0.1804, 0.9276, 0.1804, 0.9276, 0.1804, 0.9276, 0.1804, 0.9276, 0.1804, 0.9276, 0.1804, 0.9276, 0.1804, 0.9276, 0.1804, 0.9276, 0.1804, 0.9276, 0.1804, 0.9276, 0.1804, 0.9276, 0.1804, 0.9276, 0.1804, 0.9276, 0.1804, 0.9276, 0.1804, 0.9276, 0.1804, 0.9276, 0.1804, 0.9276, 0.1804, 0.9276, 0.1804, 0.9276, 0.1804, 0.9276, 0.1804, 0.9276, 0.1804, 0.9276, 0.1804, 0.9276, 0.1804, 0.9276, 0.1804, 0.9276, 0.1804, 0.9276, 0.1804, 0.9276, 0.1804, 0.9276, 0.1804, 0.9276, 0.1804, 0.9276, 0.1804, 0.9276, 0.1804, 0.9276, 0.1804, 0.9276, 0.1804, 0.9276, 0.1804, 0.9276, 0.1804, 0.9276, 0.1804, 0.9276])
me_cylinder.materials.append(mat_material_001)
me_cylinder.use_remesh_fix_poles = True
me_cylinder.use_remesh_preserve_attributes = False
me_cylinder.use_mirror_vertex_groups = False
me_cylinder.update()

# ---- objects
ob_light = bpy.data.objects.new('Light', light_light)
ob_camera = bpy.data.objects.new('Camera', cam_camera)
ob_cylinder = bpy.data.objects.new('Cylinder', me_cylinder)

# ---- transforms, parenting, visibility, modifiers, constraints
ob_light.location = (4.076, 1.005, 5.904)
ob_light.rotation_euler = (0.6503, 0.05522, 1.866)
ob_light.lock_rotations_4d = False
ob_light.empty_display_type = 'ARROWS'
ob_light.color = (0.0, 0.0, 0.0, 0.0)
ob_light.lineart.crease_threshold = 0.0
ob_camera.location = (1.773, -1.464, 0.7684)
ob_camera.rotation_euler = (1.248, 0.01261, 0.764)
ob_camera.scale = (1.0, 1.0, 1.0)
ob_camera.lock_rotations_4d = False
ob_camera.empty_display_type = 'ARROWS'
ob_camera.color = (0.0, 0.0, 0.0, 0.0)
ob_camera.display_type = 'WIRE'
ob_camera.lineart.crease_threshold = 0.0
ob_cylinder.location = (0.0, 0.0, 0.0)
ob_cylinder.lineart.crease_threshold = 0.0
_m = ob_cylinder.modifiers.new('Decimate', 'DECIMATE')
_m.ratio = 0.5721

# ---- collection membership
col_collection.objects.link(ob_light)
col_collection.objects.link(ob_camera)
col_collection.objects.link(ob_cylinder)

# ---- scene / render settings (as saved in the file)
scene.camera = ob_camera
scene.frame_start = 1; scene.frame_end = 250; scene.frame_set(1)
scene.render.engine = 'BLENDER_EEVEE_NEXT'
scene.render.resolution_x = 128
scene.render.resolution_y = 128
scene.render.film_transparent = True
scene.cycles.use_denoising = False
scene.cycles.samples = 128
scene.cycles.sampling_pattern = 'TABULATED_SOBOL'
scene.cycles.use_adaptive_sampling = False
scene.cycles.use_light_tree = False
scene.view_settings.view_transform = 'Filmic'
bpy.context.view_layer.update()

